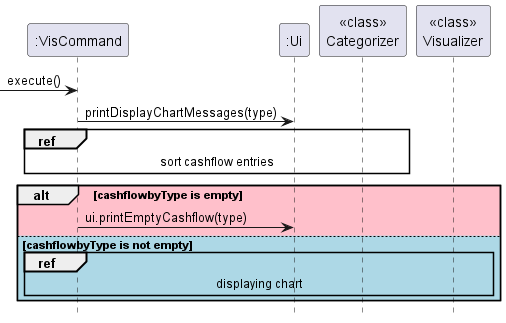

The diagram above was rendered by PlantUML. Its source (embedded in the PNG):
@startuml

participant ":VisCommand"
participant ":Ui"
participant "<<class>>\nCategorizer"
participant "<<class>>\nVisualizer"

-> ":VisCommand": execute()
":VisCommand"-> ":Ui": printDisplayChartMessages(type)

ref over "<<class>>\nCategorizer", ":VisCommand" : sort cashflow entries

alt #Pink cashflowbyType is empty

    ":VisCommand" -> ":Ui" : ui.printEmptyCashflow(type)

else #LightBlue cashflowbyType is not empty

    ref over "<<class>>\nVisualizer", ":VisCommand": displaying chart

end


hide footbox

@enduml